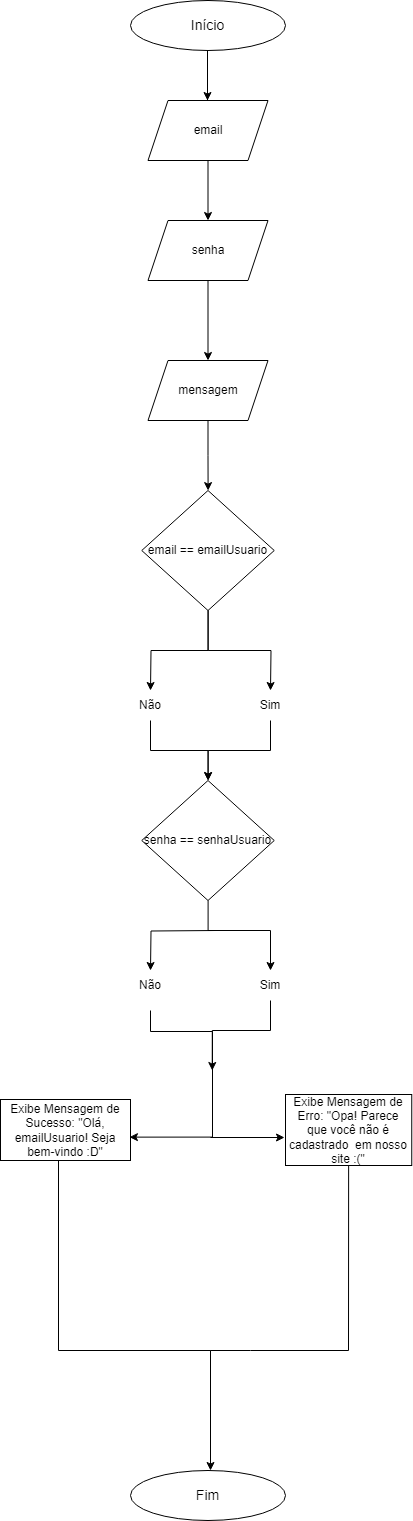

The diagram above was exported from draw.io. Its source (the exported page's mxGraphModel, read from the mxfile embedded in the PNG):
<mxGraphModel dx="1393" dy="755" grid="1" gridSize="10" guides="1" tooltips="1" connect="1" arrows="1" fold="1" page="1" pageScale="1" pageWidth="827" pageHeight="1169" background="#ffffff" math="0" shadow="0">
  <root>
    <mxCell id="WIyWlLk6GJQsqaUBKTNV-0" />
    <mxCell id="WIyWlLk6GJQsqaUBKTNV-1" parent="WIyWlLk6GJQsqaUBKTNV-0" />
    <mxCell id="vwayzrv-xnUe_ZnmypPm-0" value="&lt;font style=&quot;font-size: 14px;&quot;&gt;Início&lt;/font&gt;" style="ellipse;whiteSpace=wrap;html=1;" parent="WIyWlLk6GJQsqaUBKTNV-1" vertex="1">
      <mxGeometry x="310" y="70" width="155" height="50" as="geometry" />
    </mxCell>
    <mxCell id="vwayzrv-xnUe_ZnmypPm-1" value="" style="endArrow=classic;html=1;rounded=0;" parent="WIyWlLk6GJQsqaUBKTNV-1" edge="1">
      <mxGeometry width="50" height="50" relative="1" as="geometry">
        <mxPoint x="387" y="170" as="sourcePoint" />
        <mxPoint x="387" y="170" as="targetPoint" />
        <Array as="points">
          <mxPoint x="387" y="140" />
          <mxPoint x="387" y="120" />
        </Array>
      </mxGeometry>
    </mxCell>
    <mxCell id="vwayzrv-xnUe_ZnmypPm-6" value="" style="endArrow=classic;html=1;rounded=0;exitX=0.5;exitY=1;exitDx=0;exitDy=0;entryX=0.5;entryY=0;entryDx=0;entryDy=0;" parent="WIyWlLk6GJQsqaUBKTNV-1" edge="1">
      <mxGeometry width="50" height="50" relative="1" as="geometry">
        <mxPoint x="387.5" y="230" as="sourcePoint" />
        <mxPoint x="387.5" y="290" as="targetPoint" />
        <Array as="points" />
      </mxGeometry>
    </mxCell>
    <mxCell id="WVZjpVArLjmev4GUE2vZ-3" value="email" style="shape=parallelogram;perimeter=parallelogramPerimeter;whiteSpace=wrap;html=1;fixedSize=1;" parent="WIyWlLk6GJQsqaUBKTNV-1" vertex="1">
      <mxGeometry x="327.5" y="170" width="120" height="60" as="geometry" />
    </mxCell>
    <mxCell id="WVZjpVArLjmev4GUE2vZ-11" value="" style="edgeStyle=orthogonalEdgeStyle;rounded=0;orthogonalLoop=1;jettySize=auto;html=1;" parent="WIyWlLk6GJQsqaUBKTNV-1" source="WVZjpVArLjmev4GUE2vZ-6" target="WVZjpVArLjmev4GUE2vZ-10" edge="1">
      <mxGeometry relative="1" as="geometry" />
    </mxCell>
    <mxCell id="WVZjpVArLjmev4GUE2vZ-6" value="senha" style="shape=parallelogram;perimeter=parallelogramPerimeter;whiteSpace=wrap;html=1;fixedSize=1;" parent="WIyWlLk6GJQsqaUBKTNV-1" vertex="1">
      <mxGeometry x="327.5" y="290" width="120" height="60" as="geometry" />
    </mxCell>
    <mxCell id="WVZjpVArLjmev4GUE2vZ-13" value="" style="edgeStyle=orthogonalEdgeStyle;rounded=0;orthogonalLoop=1;jettySize=auto;html=1;" parent="WIyWlLk6GJQsqaUBKTNV-1" source="WVZjpVArLjmev4GUE2vZ-10" target="WVZjpVArLjmev4GUE2vZ-12" edge="1">
      <mxGeometry relative="1" as="geometry" />
    </mxCell>
    <mxCell id="WVZjpVArLjmev4GUE2vZ-10" value="mensagem" style="shape=parallelogram;perimeter=parallelogramPerimeter;whiteSpace=wrap;html=1;fixedSize=1;" parent="WIyWlLk6GJQsqaUBKTNV-1" vertex="1">
      <mxGeometry x="327.5" y="430" width="120" height="60" as="geometry" />
    </mxCell>
    <mxCell id="WVZjpVArLjmev4GUE2vZ-12" value="email == emailUsuario" style="rhombus;whiteSpace=wrap;html=1;" parent="WIyWlLk6GJQsqaUBKTNV-1" vertex="1">
      <mxGeometry x="321.25" y="560" width="132.5" height="120" as="geometry" />
    </mxCell>
    <mxCell id="-nJWhAcKx4fPJMeUFbpo-13" value="" style="edgeStyle=orthogonalEdgeStyle;rounded=0;orthogonalLoop=1;jettySize=auto;html=1;" edge="1" parent="WIyWlLk6GJQsqaUBKTNV-1" source="WVZjpVArLjmev4GUE2vZ-12">
      <mxGeometry relative="1" as="geometry">
        <mxPoint x="454" y="620" as="sourcePoint" />
        <mxPoint x="450" y="760" as="targetPoint" />
        <Array as="points" />
      </mxGeometry>
    </mxCell>
    <mxCell id="-nJWhAcKx4fPJMeUFbpo-15" value="" style="edgeStyle=orthogonalEdgeStyle;rounded=0;orthogonalLoop=1;jettySize=auto;html=1;" edge="1" parent="WIyWlLk6GJQsqaUBKTNV-1" source="WVZjpVArLjmev4GUE2vZ-12">
      <mxGeometry relative="1" as="geometry">
        <mxPoint x="321" y="620" as="sourcePoint" />
        <mxPoint x="330" y="760" as="targetPoint" />
      </mxGeometry>
    </mxCell>
    <mxCell id="-nJWhAcKx4fPJMeUFbpo-24" value="" style="edgeStyle=orthogonalEdgeStyle;rounded=0;orthogonalLoop=1;jettySize=auto;html=1;" edge="1" parent="WIyWlLk6GJQsqaUBKTNV-1" source="-nJWhAcKx4fPJMeUFbpo-20" target="-nJWhAcKx4fPJMeUFbpo-22">
      <mxGeometry relative="1" as="geometry" />
    </mxCell>
    <mxCell id="-nJWhAcKx4fPJMeUFbpo-20" value="Não" style="text;html=1;align=center;verticalAlign=middle;whiteSpace=wrap;rounded=0;" vertex="1" parent="WIyWlLk6GJQsqaUBKTNV-1">
      <mxGeometry x="300" y="760" width="60" height="30" as="geometry" />
    </mxCell>
    <mxCell id="-nJWhAcKx4fPJMeUFbpo-23" value="" style="edgeStyle=orthogonalEdgeStyle;rounded=0;orthogonalLoop=1;jettySize=auto;html=1;" edge="1" parent="WIyWlLk6GJQsqaUBKTNV-1" source="-nJWhAcKx4fPJMeUFbpo-21" target="-nJWhAcKx4fPJMeUFbpo-22">
      <mxGeometry relative="1" as="geometry" />
    </mxCell>
    <mxCell id="-nJWhAcKx4fPJMeUFbpo-21" value="Sim" style="text;html=1;align=center;verticalAlign=middle;whiteSpace=wrap;rounded=0;" vertex="1" parent="WIyWlLk6GJQsqaUBKTNV-1">
      <mxGeometry x="420" y="760" width="60" height="30" as="geometry" />
    </mxCell>
    <mxCell id="-nJWhAcKx4fPJMeUFbpo-27" value="" style="edgeStyle=orthogonalEdgeStyle;rounded=0;orthogonalLoop=1;jettySize=auto;html=1;" edge="1" parent="WIyWlLk6GJQsqaUBKTNV-1" source="-nJWhAcKx4fPJMeUFbpo-22">
      <mxGeometry relative="1" as="geometry">
        <mxPoint x="450" y="1040" as="targetPoint" />
        <Array as="points">
          <mxPoint x="388" y="1000" />
          <mxPoint x="450" y="1000" />
        </Array>
      </mxGeometry>
    </mxCell>
    <mxCell id="-nJWhAcKx4fPJMeUFbpo-22" value="senha == senhaUsuario" style="rhombus;whiteSpace=wrap;html=1;" vertex="1" parent="WIyWlLk6GJQsqaUBKTNV-1">
      <mxGeometry x="321.25" y="850" width="132.5" height="120" as="geometry" />
    </mxCell>
    <mxCell id="-nJWhAcKx4fPJMeUFbpo-25" value="Sim" style="text;html=1;align=center;verticalAlign=middle;whiteSpace=wrap;rounded=0;" vertex="1" parent="WIyWlLk6GJQsqaUBKTNV-1">
      <mxGeometry x="420" y="1040" width="60" height="30" as="geometry" />
    </mxCell>
    <mxCell id="-nJWhAcKx4fPJMeUFbpo-26" value="Exibe Mensagem de Sucesso: &quot;Olá, emailUsuario! Seja bem-vindo :D&quot;" style="whiteSpace=wrap;html=1;" vertex="1" parent="WIyWlLk6GJQsqaUBKTNV-1">
      <mxGeometry x="180" y="1169" width="130" height="61" as="geometry" />
    </mxCell>
    <mxCell id="-nJWhAcKx4fPJMeUFbpo-29" value="" style="edgeStyle=orthogonalEdgeStyle;rounded=0;orthogonalLoop=1;jettySize=auto;html=1;" edge="1" parent="WIyWlLk6GJQsqaUBKTNV-1">
      <mxGeometry relative="1" as="geometry">
        <mxPoint x="395.5" y="1000" as="sourcePoint" />
        <mxPoint x="330" y="1040" as="targetPoint" />
      </mxGeometry>
    </mxCell>
    <mxCell id="-nJWhAcKx4fPJMeUFbpo-30" value="Não" style="text;html=1;align=center;verticalAlign=middle;whiteSpace=wrap;rounded=0;" vertex="1" parent="WIyWlLk6GJQsqaUBKTNV-1">
      <mxGeometry x="300" y="1040" width="60" height="30" as="geometry" />
    </mxCell>
    <mxCell id="-nJWhAcKx4fPJMeUFbpo-337" value="" style="edgeStyle=orthogonalEdgeStyle;rounded=0;orthogonalLoop=1;jettySize=auto;html=1;exitX=0.5;exitY=1;exitDx=0;exitDy=0;" edge="1" parent="WIyWlLk6GJQsqaUBKTNV-1" source="-nJWhAcKx4fPJMeUFbpo-25">
      <mxGeometry relative="1" as="geometry">
        <mxPoint x="453.75" y="1080" as="sourcePoint" />
        <mxPoint x="391.75" y="1140" as="targetPoint" />
        <Array as="points">
          <mxPoint x="450" y="1100" />
          <mxPoint x="392" y="1100" />
        </Array>
      </mxGeometry>
    </mxCell>
    <mxCell id="-nJWhAcKx4fPJMeUFbpo-339" value="" style="edgeStyle=orthogonalEdgeStyle;rounded=0;orthogonalLoop=1;jettySize=auto;html=1;entryX=0.992;entryY=0.617;entryDx=0;entryDy=0;entryPerimeter=0;" edge="1" parent="WIyWlLk6GJQsqaUBKTNV-1" target="-nJWhAcKx4fPJMeUFbpo-26">
      <mxGeometry relative="1" as="geometry">
        <mxPoint x="330" y="1080" as="sourcePoint" />
        <mxPoint x="391.75" y="1160" as="targetPoint" />
        <Array as="points">
          <mxPoint x="330" y="1101" />
          <mxPoint x="392" y="1101" />
          <mxPoint x="392" y="1206" />
        </Array>
      </mxGeometry>
    </mxCell>
    <mxCell id="-nJWhAcKx4fPJMeUFbpo-340" value="Exibe Mensagem de Erro: &quot;Opa! Parece que você não é cadastrado&amp;nbsp; em nosso site :(&quot;" style="whiteSpace=wrap;html=1;" vertex="1" parent="WIyWlLk6GJQsqaUBKTNV-1">
      <mxGeometry x="465" y="1164" width="126.25" height="71" as="geometry" />
    </mxCell>
    <mxCell id="-nJWhAcKx4fPJMeUFbpo-346" value="" style="endArrow=classic;html=1;rounded=0;" edge="1" parent="WIyWlLk6GJQsqaUBKTNV-1">
      <mxGeometry width="50" height="50" relative="1" as="geometry">
        <mxPoint x="390" y="1207" as="sourcePoint" />
        <mxPoint x="464" y="1207" as="targetPoint" />
      </mxGeometry>
    </mxCell>
    <mxCell id="-nJWhAcKx4fPJMeUFbpo-348" value="" style="endArrow=none;html=1;rounded=0;entryX=0.5;entryY=1;entryDx=0;entryDy=0;" edge="1" parent="WIyWlLk6GJQsqaUBKTNV-1" target="-nJWhAcKx4fPJMeUFbpo-340">
      <mxGeometry width="50" height="50" relative="1" as="geometry">
        <mxPoint x="390" y="1530" as="sourcePoint" />
        <mxPoint x="410" y="1200" as="targetPoint" />
        <Array as="points">
          <mxPoint x="390" y="1420" />
          <mxPoint x="430" y="1420" />
          <mxPoint x="528" y="1420" />
        </Array>
      </mxGeometry>
    </mxCell>
    <mxCell id="-nJWhAcKx4fPJMeUFbpo-349" value="" style="endArrow=none;html=1;rounded=0;entryX=0.5;entryY=1;entryDx=0;entryDy=0;" edge="1" parent="WIyWlLk6GJQsqaUBKTNV-1">
      <mxGeometry width="50" height="50" relative="1" as="geometry">
        <mxPoint x="390" y="1530" as="sourcePoint" />
        <mxPoint x="238" y="1230" as="targetPoint" />
        <Array as="points">
          <mxPoint x="390" y="1420" />
          <mxPoint x="238" y="1420" />
        </Array>
      </mxGeometry>
    </mxCell>
    <mxCell id="-nJWhAcKx4fPJMeUFbpo-352" value="" style="endArrow=classic;html=1;rounded=0;" edge="1" parent="WIyWlLk6GJQsqaUBKTNV-1">
      <mxGeometry width="50" height="50" relative="1" as="geometry">
        <mxPoint x="390" y="1530" as="sourcePoint" />
        <mxPoint x="390" y="1540" as="targetPoint" />
        <Array as="points">
          <mxPoint x="390" y="1430" />
        </Array>
      </mxGeometry>
    </mxCell>
    <mxCell id="-nJWhAcKx4fPJMeUFbpo-353" value="&lt;font style=&quot;font-size: 14px;&quot;&gt;Fim&lt;/font&gt;" style="ellipse;whiteSpace=wrap;html=1;" vertex="1" parent="WIyWlLk6GJQsqaUBKTNV-1">
      <mxGeometry x="310" y="1540" width="155" height="50" as="geometry" />
    </mxCell>
  </root>
</mxGraphModel>